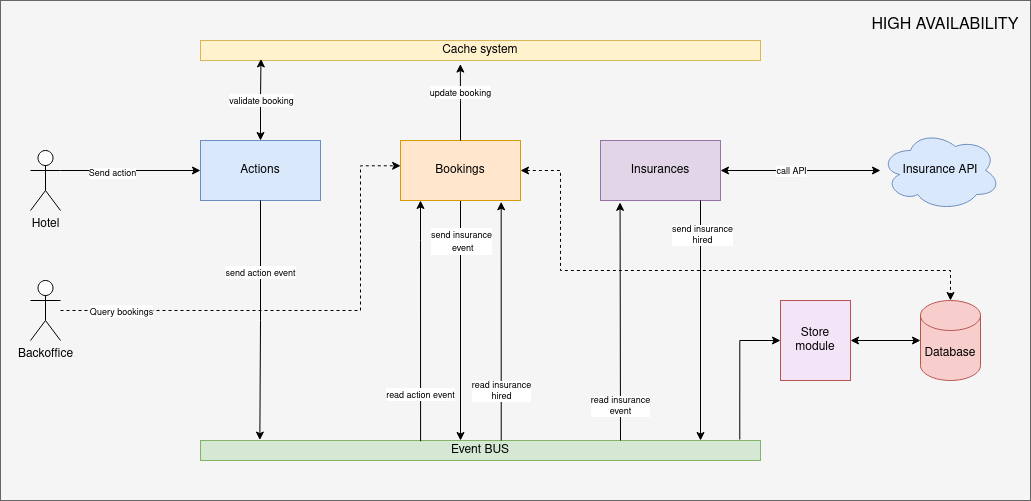

The diagram above was exported from draw.io. Its source (the exported page's mxGraphModel, read from the mxfile embedded in the PNG):
<mxGraphModel dx="2074" dy="1150" grid="1" gridSize="10" guides="1" tooltips="1" connect="1" arrows="1" fold="1" page="1" pageScale="1" pageWidth="827" pageHeight="1169" math="0" shadow="0">
  <root>
    <mxCell id="0" />
    <mxCell id="1" parent="0" />
    <mxCell id="2" value="" style="group" vertex="1" connectable="0" parent="1">
      <mxGeometry x="50" y="940" width="1030" height="500" as="geometry" />
    </mxCell>
    <mxCell id="3" value="" style="rounded=0;whiteSpace=wrap;html=1;fillColor=#f5f5f5;fontColor=#333333;strokeColor=#666666;" vertex="1" parent="2">
      <mxGeometry width="1030" height="500" as="geometry" />
    </mxCell>
    <mxCell id="4" value="" style="group" vertex="1" connectable="0" parent="2">
      <mxGeometry x="30" y="40" width="970" height="420" as="geometry" />
    </mxCell>
    <mxCell id="5" value="Hotel" style="shape=umlActor;verticalLabelPosition=bottom;verticalAlign=top;html=1;outlineConnect=0;" vertex="1" parent="4">
      <mxGeometry y="110" width="30" height="60" as="geometry" />
    </mxCell>
    <mxCell id="6" value="Actions" style="rounded=0;whiteSpace=wrap;html=1;fillColor=#dae8fc;strokeColor=#6c8ebf;" vertex="1" parent="4">
      <mxGeometry x="170" y="100" width="120" height="60" as="geometry" />
    </mxCell>
    <mxCell id="7" style="edgeStyle=orthogonalEdgeStyle;rounded=0;orthogonalLoop=1;jettySize=auto;html=1;exitX=1;exitY=0.3333333333333333;exitDx=0;exitDy=0;exitPerimeter=0;entryX=0;entryY=0.5;entryDx=0;entryDy=0;" edge="1" parent="4" source="5" target="6">
      <mxGeometry relative="1" as="geometry" />
    </mxCell>
    <mxCell id="8" value="Send action" style="edgeLabel;html=1;align=center;verticalAlign=middle;resizable=0;points=[];fontSize=9;" vertex="1" connectable="0" parent="7">
      <mxGeometry x="-0.2707" y="-2" relative="1" as="geometry">
        <mxPoint as="offset" />
      </mxGeometry>
    </mxCell>
    <mxCell id="9" value="Event BUS" style="rounded=0;whiteSpace=wrap;html=1;fillColor=#d5e8d4;strokeColor=#82b366;" vertex="1" parent="4">
      <mxGeometry x="170" y="400" width="560" height="20" as="geometry" />
    </mxCell>
    <mxCell id="10" style="edgeStyle=orthogonalEdgeStyle;rounded=0;orthogonalLoop=1;jettySize=auto;html=1;entryX=0.106;entryY=-0.021;entryDx=0;entryDy=0;entryPerimeter=0;" edge="1" parent="4" source="6" target="9">
      <mxGeometry relative="1" as="geometry">
        <Array as="points" />
      </mxGeometry>
    </mxCell>
    <mxCell id="11" value="&lt;font style=&quot;font-size: 9px;&quot;&gt;send action event&lt;br&gt;&lt;/font&gt;" style="edgeLabel;html=1;align=center;verticalAlign=middle;resizable=0;points=[];" vertex="1" connectable="0" parent="10">
      <mxGeometry x="-0.4054" y="-1" relative="1" as="geometry">
        <mxPoint as="offset" />
      </mxGeometry>
    </mxCell>
    <mxCell id="12" style="edgeStyle=orthogonalEdgeStyle;rounded=0;orthogonalLoop=1;jettySize=auto;html=1;entryX=0.393;entryY=0.036;entryDx=0;entryDy=0;entryPerimeter=0;startArrow=classic;startFill=1;endArrow=none;endFill=0;" edge="1" parent="4" source="17" target="9">
      <mxGeometry relative="1" as="geometry">
        <mxPoint x="400" y="390" as="targetPoint" />
        <Array as="points">
          <mxPoint x="390" y="200" />
          <mxPoint x="390" y="200" />
        </Array>
      </mxGeometry>
    </mxCell>
    <mxCell id="13" value="&lt;font style=&quot;font-size: 9px;&quot;&gt;read action event&lt;br&gt;&lt;/font&gt;" style="edgeLabel;html=1;align=center;verticalAlign=middle;resizable=0;points=[];" vertex="1" connectable="0" parent="12">
      <mxGeometry x="-0.3925" y="-1" relative="1" as="geometry">
        <mxPoint y="120" as="offset" />
      </mxGeometry>
    </mxCell>
    <mxCell id="14" style="edgeStyle=orthogonalEdgeStyle;rounded=0;orthogonalLoop=1;jettySize=auto;html=1;" edge="1" parent="4" source="17">
      <mxGeometry relative="1" as="geometry">
        <mxPoint x="430" y="400" as="targetPoint" />
        <Array as="points">
          <mxPoint x="430" y="400" />
        </Array>
      </mxGeometry>
    </mxCell>
    <mxCell id="15" value="&lt;div&gt;&lt;font style=&quot;font-size: 9px;&quot;&gt;send insurance&lt;/font&gt;&lt;/div&gt;&lt;div&gt;&lt;font style=&quot;font-size: 9px;&quot;&gt;&amp;nbsp;event&lt;/font&gt;&lt;/div&gt;" style="edgeLabel;html=1;align=center;verticalAlign=middle;resizable=0;points=[];" vertex="1" connectable="0" parent="14">
      <mxGeometry x="-0.7752" y="1" relative="1" as="geometry">
        <mxPoint x="-1" y="13" as="offset" />
      </mxGeometry>
    </mxCell>
    <mxCell id="16" style="edgeStyle=orthogonalEdgeStyle;rounded=0;orthogonalLoop=1;jettySize=auto;html=1;dashed=1;startArrow=classic;startFill=1;" edge="1" parent="4" source="17" target="18">
      <mxGeometry relative="1" as="geometry">
        <Array as="points">
          <mxPoint x="530" y="130" />
          <mxPoint x="530" y="230" />
          <mxPoint x="920" y="230" />
        </Array>
      </mxGeometry>
    </mxCell>
    <mxCell id="17" value="Bookings" style="rounded=0;whiteSpace=wrap;html=1;fillColor=#ffe6cc;strokeColor=#d79b00;" vertex="1" parent="4">
      <mxGeometry x="370" y="100" width="120" height="60" as="geometry" />
    </mxCell>
    <mxCell id="18" value="Database" style="shape=cylinder3;whiteSpace=wrap;html=1;boundedLbl=1;backgroundOutline=1;size=15;fillColor=#f8cecc;strokeColor=#b85450;" vertex="1" parent="4">
      <mxGeometry x="890" y="260" width="60" height="80" as="geometry" />
    </mxCell>
    <mxCell id="19" value="Insurances" style="rounded=0;whiteSpace=wrap;html=1;fillColor=#e1d5e7;strokeColor=#9673a6;" vertex="1" parent="4">
      <mxGeometry x="570" y="100" width="120" height="60" as="geometry" />
    </mxCell>
    <mxCell id="20" value="Insurance API" style="ellipse;shape=cloud;whiteSpace=wrap;html=1;fillColor=#dae8fc;strokeColor=#6c8ebf;" vertex="1" parent="4">
      <mxGeometry x="850" y="90" width="120" height="80" as="geometry" />
    </mxCell>
    <mxCell id="21" style="edgeStyle=orthogonalEdgeStyle;rounded=0;orthogonalLoop=1;jettySize=auto;html=1;startArrow=classic;startFill=1;" edge="1" parent="4" source="19" target="20">
      <mxGeometry relative="1" as="geometry" />
    </mxCell>
    <mxCell id="22" value="call API" style="edgeLabel;html=1;align=center;verticalAlign=middle;resizable=0;points=[];fontSize=9;" vertex="1" connectable="0" parent="21">
      <mxGeometry x="-0.1286" relative="1" as="geometry">
        <mxPoint as="offset" />
      </mxGeometry>
    </mxCell>
    <mxCell id="23" style="edgeStyle=orthogonalEdgeStyle;rounded=0;orthogonalLoop=1;jettySize=auto;html=1;entryX=0.001;entryY=0.421;entryDx=0;entryDy=0;entryPerimeter=0;dashed=1;" edge="1" parent="4" source="25" target="17">
      <mxGeometry relative="1" as="geometry">
        <Array as="points">
          <mxPoint x="330" y="270" />
          <mxPoint x="330" y="125" />
        </Array>
      </mxGeometry>
    </mxCell>
    <mxCell id="24" value="&lt;font style=&quot;font-size: 9px;&quot;&gt;Query bookings&lt;/font&gt;" style="edgeLabel;html=1;align=center;verticalAlign=middle;resizable=0;points=[];" vertex="1" connectable="0" parent="23">
      <mxGeometry x="-0.8321" y="2" relative="1" as="geometry">
        <mxPoint x="19" y="2" as="offset" />
      </mxGeometry>
    </mxCell>
    <mxCell id="25" value="Backoffice" style="shape=umlActor;verticalLabelPosition=bottom;verticalAlign=top;html=1;outlineConnect=0;" vertex="1" parent="4">
      <mxGeometry y="240" width="30" height="60" as="geometry" />
    </mxCell>
    <mxCell id="26" value="Cache system" style="rounded=0;whiteSpace=wrap;html=1;fillColor=#fff2cc;strokeColor=#d6b656;" vertex="1" parent="4">
      <mxGeometry x="170" width="560" height="20" as="geometry" />
    </mxCell>
    <mxCell id="27" style="edgeStyle=orthogonalEdgeStyle;rounded=0;orthogonalLoop=1;jettySize=auto;html=1;entryX=0.108;entryY=0.921;entryDx=0;entryDy=0;entryPerimeter=0;startArrow=classic;startFill=1;" edge="1" parent="4" source="6" target="26">
      <mxGeometry relative="1" as="geometry" />
    </mxCell>
    <mxCell id="28" value="&lt;font style=&quot;font-size: 9px;&quot;&gt;validate booking&lt;/font&gt;" style="edgeLabel;html=1;align=center;verticalAlign=middle;resizable=0;points=[];" vertex="1" connectable="0" parent="27">
      <mxGeometry x="0.2336" relative="1" as="geometry">
        <mxPoint y="10" as="offset" />
      </mxGeometry>
    </mxCell>
    <mxCell id="29" value="" style="endArrow=classic;html=1;rounded=0;exitX=0.537;exitY=0;exitDx=0;exitDy=0;exitPerimeter=0;entryX=0.839;entryY=1.021;entryDx=0;entryDy=0;entryPerimeter=0;" edge="1" parent="4" source="9" target="17">
      <mxGeometry width="50" height="50" relative="1" as="geometry">
        <mxPoint x="540" y="310" as="sourcePoint" />
        <mxPoint x="480" y="180" as="targetPoint" />
      </mxGeometry>
    </mxCell>
    <mxCell id="30" value="&lt;div style=&quot;font-size: 9px;&quot;&gt;&lt;font style=&quot;font-size: 9px;&quot;&gt;read insurance&lt;/font&gt;&lt;/div&gt;&lt;div style=&quot;font-size: 9px;&quot;&gt;&lt;font style=&quot;font-size: 9px;&quot;&gt;hired&lt;font style=&quot;font-size: 9px;&quot;&gt;&lt;br&gt;&lt;/font&gt;&lt;/font&gt;&lt;/div&gt;" style="edgeLabel;html=1;align=center;verticalAlign=middle;resizable=0;points=[];" vertex="1" connectable="0" parent="29">
      <mxGeometry x="-0.0964" relative="1" as="geometry">
        <mxPoint y="58" as="offset" />
      </mxGeometry>
    </mxCell>
    <mxCell id="31" style="edgeStyle=orthogonalEdgeStyle;rounded=0;orthogonalLoop=1;jettySize=auto;html=1;entryX=0.464;entryY=1.179;entryDx=0;entryDy=0;entryPerimeter=0;" edge="1" parent="4" source="17" target="26">
      <mxGeometry relative="1" as="geometry" />
    </mxCell>
    <mxCell id="32" value="&lt;font style=&quot;font-size: 9px;&quot;&gt;update booking&lt;br&gt;&lt;/font&gt;" style="edgeLabel;html=1;align=center;verticalAlign=middle;resizable=0;points=[];" vertex="1" connectable="0" parent="31">
      <mxGeometry x="0.2709" relative="1" as="geometry">
        <mxPoint as="offset" />
      </mxGeometry>
    </mxCell>
    <mxCell id="33" value="" style="endArrow=classic;html=1;rounded=0;entryX=0.163;entryY=1.031;entryDx=0;entryDy=0;entryPerimeter=0;exitX=0.75;exitY=0;exitDx=0;exitDy=0;" edge="1" parent="4" source="9" target="19">
      <mxGeometry width="50" height="50" relative="1" as="geometry">
        <mxPoint x="600" y="380" as="sourcePoint" />
        <mxPoint x="650" y="330" as="targetPoint" />
      </mxGeometry>
    </mxCell>
    <mxCell id="34" value="&lt;div style=&quot;font-size: 9px;&quot;&gt;&lt;font style=&quot;font-size: 9px;&quot;&gt;read insurance&lt;/font&gt;&lt;/div&gt;&lt;div style=&quot;font-size: 9px;&quot;&gt;&lt;font style=&quot;font-size: 9px;&quot;&gt;event&lt;font style=&quot;font-size: 9px;&quot;&gt;&lt;br&gt;&lt;/font&gt;&lt;/font&gt;&lt;/div&gt;" style="edgeLabel;html=1;align=center;verticalAlign=middle;resizable=0;points=[];" vertex="1" connectable="0" parent="33">
      <mxGeometry x="-0.7037" relative="1" as="geometry">
        <mxPoint as="offset" />
      </mxGeometry>
    </mxCell>
    <mxCell id="35" value="" style="endArrow=classic;html=1;rounded=0;" edge="1" parent="4">
      <mxGeometry width="50" height="50" relative="1" as="geometry">
        <mxPoint x="670" y="160" as="sourcePoint" />
        <mxPoint x="670" y="400" as="targetPoint" />
      </mxGeometry>
    </mxCell>
    <mxCell id="36" value="&lt;div style=&quot;font-size: 9px;&quot;&gt;&lt;font style=&quot;font-size: 9px;&quot;&gt;send insurance&lt;/font&gt;&lt;/div&gt;&lt;div style=&quot;font-size: 9px;&quot;&gt;&lt;font style=&quot;font-size: 9px;&quot;&gt;hired&lt;font style=&quot;font-size: 9px;&quot;&gt;&lt;br&gt;&lt;/font&gt;&lt;/font&gt;&lt;/div&gt;" style="edgeLabel;html=1;align=center;verticalAlign=middle;resizable=0;points=[];" vertex="1" connectable="0" parent="35">
      <mxGeometry x="-0.7179" y="1" relative="1" as="geometry">
        <mxPoint as="offset" />
      </mxGeometry>
    </mxCell>
    <mxCell id="37" style="edgeStyle=orthogonalEdgeStyle;rounded=0;orthogonalLoop=1;jettySize=auto;html=1;entryX=0;entryY=0.5;entryDx=0;entryDy=0;entryPerimeter=0;startArrow=classic;startFill=1;" edge="1" parent="4" source="39" target="18">
      <mxGeometry relative="1" as="geometry" />
    </mxCell>
    <mxCell id="38" style="edgeStyle=orthogonalEdgeStyle;rounded=0;orthogonalLoop=1;jettySize=auto;html=1;entryX=0.963;entryY=-0.05;entryDx=0;entryDy=0;entryPerimeter=0;startArrow=classic;startFill=1;endArrow=none;endFill=0;" edge="1" parent="4" source="39" target="9">
      <mxGeometry relative="1" as="geometry" />
    </mxCell>
    <mxCell id="39" value="Store module" style="rounded=0;whiteSpace=wrap;html=1;fillColor=#F4E4F8;strokeColor=#b85450;" vertex="1" parent="4">
      <mxGeometry x="750" y="260" width="70" height="80" as="geometry" />
    </mxCell>
    <mxCell id="40" value="&lt;font style=&quot;font-size: 16px;&quot;&gt;HIGH AVAILABILITY&lt;/font&gt;" style="text;html=1;strokeColor=none;fillColor=none;align=center;verticalAlign=middle;whiteSpace=wrap;rounded=0;" vertex="1" parent="2">
      <mxGeometry x="860" width="170" height="50" as="geometry" />
    </mxCell>
  </root>
</mxGraphModel>